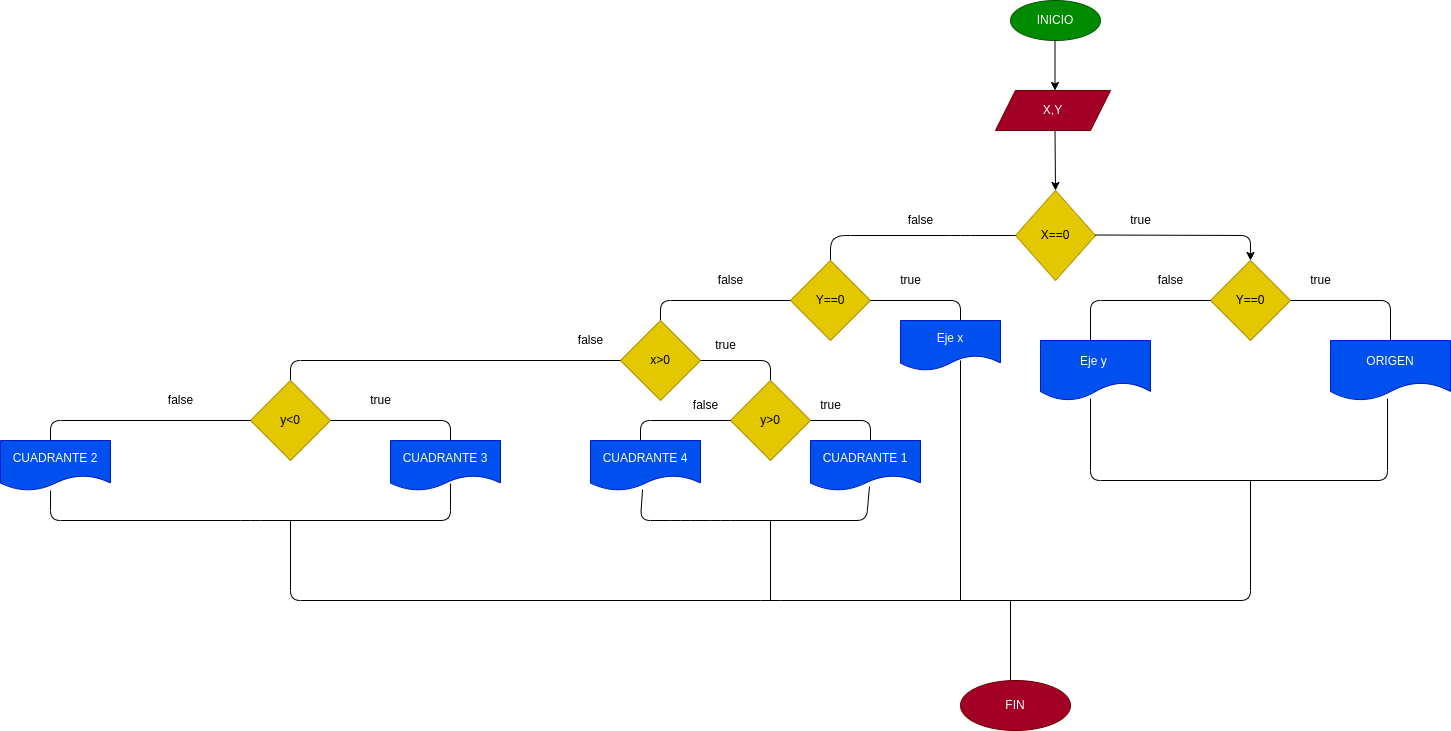

The diagram above was exported from draw.io. Its source (the exported page's mxGraphModel, read from the mxfile embedded in the PNG):
<mxGraphModel dx="2976" dy="397" grid="1" gridSize="10" guides="1" tooltips="1" connect="1" arrows="1" fold="1" page="1" pageScale="1" pageWidth="2339" pageHeight="3300" math="0" shadow="0">
  <root>
    <mxCell id="0" />
    <mxCell id="1" parent="0" />
    <mxCell id="2" value="INICIO" style="ellipse;whiteSpace=wrap;html=1;fillColor=#008a00;fontColor=#ffffff;strokeColor=#005700;" vertex="1" parent="1">
      <mxGeometry x="280" width="90" height="40" as="geometry" />
    </mxCell>
    <mxCell id="3" value="" style="endArrow=classic;html=1;" edge="1" parent="1">
      <mxGeometry width="50" height="50" relative="1" as="geometry">
        <mxPoint x="324.5" y="40" as="sourcePoint" />
        <mxPoint x="324.5" y="90" as="targetPoint" />
      </mxGeometry>
    </mxCell>
    <mxCell id="4" value="X,Y" style="shape=parallelogram;perimeter=parallelogramPerimeter;whiteSpace=wrap;html=1;fixedSize=1;fillColor=#a20025;fontColor=#ffffff;strokeColor=#6F0000;" vertex="1" parent="1">
      <mxGeometry x="265" y="90" width="115" height="40" as="geometry" />
    </mxCell>
    <mxCell id="5" value="" style="endArrow=classic;html=1;" edge="1" parent="1">
      <mxGeometry width="50" height="50" relative="1" as="geometry">
        <mxPoint x="324.5" y="130" as="sourcePoint" />
        <mxPoint x="325" y="190" as="targetPoint" />
      </mxGeometry>
    </mxCell>
    <mxCell id="6" value="X==0" style="rhombus;whiteSpace=wrap;html=1;fillColor=#e3c800;fontColor=#000000;strokeColor=#B09500;" vertex="1" parent="1">
      <mxGeometry x="285" y="190" width="80" height="90" as="geometry" />
    </mxCell>
    <mxCell id="7" value="" style="endArrow=none;html=1;entryX=0;entryY=0.5;entryDx=0;entryDy=0;" edge="1" parent="1" target="6">
      <mxGeometry width="50" height="50" relative="1" as="geometry">
        <mxPoint x="100" y="260" as="sourcePoint" />
        <mxPoint x="230" y="220" as="targetPoint" />
        <Array as="points">
          <mxPoint x="100" y="240" />
          <mxPoint x="110" y="235" />
          <mxPoint x="230" y="235" />
        </Array>
      </mxGeometry>
    </mxCell>
    <mxCell id="9" value="" style="endArrow=classic;html=1;" edge="1" parent="1">
      <mxGeometry width="50" height="50" relative="1" as="geometry">
        <mxPoint x="365" y="234.5" as="sourcePoint" />
        <mxPoint x="520" y="260" as="targetPoint" />
        <Array as="points">
          <mxPoint x="520" y="235" />
        </Array>
      </mxGeometry>
    </mxCell>
    <mxCell id="10" value="Y==0" style="rhombus;whiteSpace=wrap;html=1;fillColor=#e3c800;fontColor=#000000;strokeColor=#B09500;" vertex="1" parent="1">
      <mxGeometry x="60" y="260" width="80" height="80" as="geometry" />
    </mxCell>
    <mxCell id="11" value="Y==0" style="rhombus;whiteSpace=wrap;html=1;fillColor=#e3c800;fontColor=#000000;strokeColor=#B09500;" vertex="1" parent="1">
      <mxGeometry x="480" y="260" width="80" height="80" as="geometry" />
    </mxCell>
    <mxCell id="13" value="" style="endArrow=none;html=1;entryX=0;entryY=0.5;entryDx=0;entryDy=0;" edge="1" parent="1" target="10">
      <mxGeometry width="50" height="50" relative="1" as="geometry">
        <mxPoint x="-70" y="320" as="sourcePoint" />
        <mxPoint x="50" y="275" as="targetPoint" />
        <Array as="points">
          <mxPoint x="-70" y="300" />
        </Array>
      </mxGeometry>
    </mxCell>
    <mxCell id="14" value="x&amp;gt;0" style="rhombus;whiteSpace=wrap;html=1;fillColor=#e3c800;fontColor=#000000;strokeColor=#B09500;" vertex="1" parent="1">
      <mxGeometry x="-110" y="320" width="80" height="80" as="geometry" />
    </mxCell>
    <mxCell id="15" value="" style="endArrow=none;html=1;exitX=1;exitY=0.5;exitDx=0;exitDy=0;" edge="1" parent="1" source="10">
      <mxGeometry width="50" height="50" relative="1" as="geometry">
        <mxPoint x="170" y="320" as="sourcePoint" />
        <mxPoint x="230" y="320" as="targetPoint" />
        <Array as="points">
          <mxPoint x="230" y="300" />
        </Array>
      </mxGeometry>
    </mxCell>
    <mxCell id="16" value="Eje x" style="shape=document;whiteSpace=wrap;html=1;boundedLbl=1;fillColor=#0050ef;fontColor=#ffffff;strokeColor=#001DBC;" vertex="1" parent="1">
      <mxGeometry x="170" y="320" width="100" height="50" as="geometry" />
    </mxCell>
    <mxCell id="18" value="" style="endArrow=none;html=1;entryX=0;entryY=0.5;entryDx=0;entryDy=0;" edge="1" parent="1" target="14">
      <mxGeometry width="50" height="50" relative="1" as="geometry">
        <mxPoint x="-440" y="380" as="sourcePoint" />
        <mxPoint x="-170" y="335" as="targetPoint" />
        <Array as="points">
          <mxPoint x="-440" y="360" />
        </Array>
      </mxGeometry>
    </mxCell>
    <mxCell id="19" value="y&amp;lt;0" style="rhombus;whiteSpace=wrap;html=1;fillColor=#e3c800;fontColor=#000000;strokeColor=#B09500;" vertex="1" parent="1">
      <mxGeometry x="-480" y="380" width="80" height="80" as="geometry" />
    </mxCell>
    <mxCell id="20" value="" style="endArrow=none;html=1;entryX=0;entryY=0.5;entryDx=0;entryDy=0;" edge="1" parent="1" target="19">
      <mxGeometry width="50" height="50" relative="1" as="geometry">
        <mxPoint x="-680" y="440" as="sourcePoint" />
        <mxPoint x="-520" y="400" as="targetPoint" />
        <Array as="points">
          <mxPoint x="-680" y="420" />
        </Array>
      </mxGeometry>
    </mxCell>
    <mxCell id="22" value="" style="endArrow=none;html=1;exitX=1;exitY=0.5;exitDx=0;exitDy=0;" edge="1" parent="1" source="19">
      <mxGeometry width="50" height="50" relative="1" as="geometry">
        <mxPoint x="-400" y="445" as="sourcePoint" />
        <mxPoint x="-280" y="440" as="targetPoint" />
        <Array as="points">
          <mxPoint x="-280" y="420" />
        </Array>
      </mxGeometry>
    </mxCell>
    <mxCell id="23" value="" style="endArrow=none;html=1;exitX=1;exitY=0.5;exitDx=0;exitDy=0;" edge="1" parent="1" source="14">
      <mxGeometry width="50" height="50" relative="1" as="geometry">
        <mxPoint x="-30" y="400" as="sourcePoint" />
        <mxPoint x="40" y="380" as="targetPoint" />
        <Array as="points">
          <mxPoint x="40" y="360" />
        </Array>
      </mxGeometry>
    </mxCell>
    <mxCell id="24" value="y&amp;gt;0" style="rhombus;whiteSpace=wrap;html=1;fillColor=#e3c800;fontColor=#000000;strokeColor=#B09500;" vertex="1" parent="1">
      <mxGeometry y="380" width="80" height="80" as="geometry" />
    </mxCell>
    <mxCell id="25" value="" style="endArrow=none;html=1;entryX=0;entryY=0.5;entryDx=0;entryDy=0;" edge="1" parent="1" target="24">
      <mxGeometry width="50" height="50" relative="1" as="geometry">
        <mxPoint x="-90" y="440" as="sourcePoint" />
        <mxPoint x="-20" y="400" as="targetPoint" />
        <Array as="points">
          <mxPoint x="-90" y="420" />
        </Array>
      </mxGeometry>
    </mxCell>
    <mxCell id="26" value="" style="endArrow=none;html=1;exitX=1;exitY=0.5;exitDx=0;exitDy=0;" edge="1" parent="1" source="24">
      <mxGeometry width="50" height="50" relative="1" as="geometry">
        <mxPoint x="90" y="445" as="sourcePoint" />
        <mxPoint x="140" y="440" as="targetPoint" />
        <Array as="points">
          <mxPoint x="140" y="420" />
        </Array>
      </mxGeometry>
    </mxCell>
    <mxCell id="27" value="CUADRANTE 4" style="shape=document;whiteSpace=wrap;html=1;boundedLbl=1;fillColor=#0050ef;fontColor=#ffffff;strokeColor=#001DBC;" vertex="1" parent="1">
      <mxGeometry x="-140" y="440" width="110" height="50" as="geometry" />
    </mxCell>
    <mxCell id="28" value="CUADRANTE 1" style="shape=document;whiteSpace=wrap;html=1;boundedLbl=1;fillColor=#0050ef;fontColor=#ffffff;strokeColor=#001DBC;" vertex="1" parent="1">
      <mxGeometry x="80" y="440" width="110" height="50" as="geometry" />
    </mxCell>
    <mxCell id="29" value="CUADRANTE 2" style="shape=document;whiteSpace=wrap;html=1;boundedLbl=1;fillColor=#0050ef;fontColor=#ffffff;strokeColor=#001DBC;" vertex="1" parent="1">
      <mxGeometry x="-730" y="440" width="110" height="50" as="geometry" />
    </mxCell>
    <mxCell id="30" value="CUADRANTE 3" style="shape=document;whiteSpace=wrap;html=1;boundedLbl=1;fillColor=#0050ef;fontColor=#ffffff;strokeColor=#001DBC;" vertex="1" parent="1">
      <mxGeometry x="-340" y="440" width="110" height="50" as="geometry" />
    </mxCell>
    <mxCell id="31" value="" style="endArrow=none;html=1;exitX=0.455;exitY=1;exitDx=0;exitDy=0;exitPerimeter=0;entryX=0.545;entryY=0.86;entryDx=0;entryDy=0;entryPerimeter=0;" edge="1" parent="1" source="29" target="30">
      <mxGeometry width="50" height="50" relative="1" as="geometry">
        <mxPoint x="-680" y="540" as="sourcePoint" />
        <mxPoint x="-280" y="500" as="targetPoint" />
        <Array as="points">
          <mxPoint x="-680" y="520" />
          <mxPoint x="-480" y="520" />
          <mxPoint x="-280" y="520" />
        </Array>
      </mxGeometry>
    </mxCell>
    <mxCell id="32" value="" style="endArrow=none;html=1;exitX=0.473;exitY=0.98;exitDx=0;exitDy=0;exitPerimeter=0;entryX=0.536;entryY=0.92;entryDx=0;entryDy=0;entryPerimeter=0;" edge="1" parent="1" source="27" target="28">
      <mxGeometry width="50" height="50" relative="1" as="geometry">
        <mxPoint x="-90" y="520" as="sourcePoint" />
        <mxPoint x="160" y="520" as="targetPoint" />
        <Array as="points">
          <mxPoint x="-90" y="520" />
          <mxPoint x="-50" y="520" />
          <mxPoint x="-10" y="520" />
          <mxPoint x="136" y="520" />
        </Array>
      </mxGeometry>
    </mxCell>
    <mxCell id="33" value="" style="endArrow=none;html=1;" edge="1" parent="1">
      <mxGeometry width="50" height="50" relative="1" as="geometry">
        <mxPoint x="520" y="480" as="sourcePoint" />
        <mxPoint x="-440" y="520" as="targetPoint" />
        <Array as="points">
          <mxPoint x="520" y="600" />
          <mxPoint x="40" y="600" />
          <mxPoint x="-440" y="600" />
        </Array>
      </mxGeometry>
    </mxCell>
    <mxCell id="34" value="" style="endArrow=none;html=1;" edge="1" parent="1">
      <mxGeometry width="50" height="50" relative="1" as="geometry">
        <mxPoint x="40" y="600" as="sourcePoint" />
        <mxPoint x="40" y="520" as="targetPoint" />
      </mxGeometry>
    </mxCell>
    <mxCell id="35" value="" style="endArrow=none;html=1;" edge="1" parent="1">
      <mxGeometry width="50" height="50" relative="1" as="geometry">
        <mxPoint x="230" y="600" as="sourcePoint" />
        <mxPoint x="230" y="360" as="targetPoint" />
      </mxGeometry>
    </mxCell>
    <mxCell id="36" value="" style="endArrow=none;html=1;entryX=0;entryY=0.5;entryDx=0;entryDy=0;" edge="1" parent="1" target="11">
      <mxGeometry width="50" height="50" relative="1" as="geometry">
        <mxPoint x="360" y="340" as="sourcePoint" />
        <mxPoint x="470" y="290" as="targetPoint" />
        <Array as="points">
          <mxPoint x="360" y="300" />
        </Array>
      </mxGeometry>
    </mxCell>
    <mxCell id="37" value="" style="endArrow=none;html=1;" edge="1" parent="1">
      <mxGeometry width="50" height="50" relative="1" as="geometry">
        <mxPoint x="560" y="300" as="sourcePoint" />
        <mxPoint x="660" y="340" as="targetPoint" />
        <Array as="points">
          <mxPoint x="660" y="300" />
        </Array>
      </mxGeometry>
    </mxCell>
    <mxCell id="38" value="Eje y&amp;nbsp;" style="shape=document;whiteSpace=wrap;html=1;boundedLbl=1;fillColor=#0050ef;fontColor=#ffffff;strokeColor=#001DBC;" vertex="1" parent="1">
      <mxGeometry x="310" y="340" width="110" height="60" as="geometry" />
    </mxCell>
    <mxCell id="39" value="ORIGEN" style="shape=document;whiteSpace=wrap;html=1;boundedLbl=1;fillColor=#0050ef;fontColor=#ffffff;strokeColor=#001DBC;" vertex="1" parent="1">
      <mxGeometry x="600" y="340" width="120" height="60" as="geometry" />
    </mxCell>
    <mxCell id="40" value="" style="endArrow=none;html=1;entryX=0.455;entryY=0.967;entryDx=0;entryDy=0;entryPerimeter=0;exitX=0.475;exitY=0.967;exitDx=0;exitDy=0;exitPerimeter=0;" edge="1" parent="1" source="39" target="38">
      <mxGeometry width="50" height="50" relative="1" as="geometry">
        <mxPoint x="680" y="410" as="sourcePoint" />
        <mxPoint x="380" y="430" as="targetPoint" />
        <Array as="points">
          <mxPoint x="657" y="480" />
          <mxPoint x="360" y="480" />
        </Array>
      </mxGeometry>
    </mxCell>
    <mxCell id="41" value="" style="endArrow=none;html=1;" edge="1" parent="1">
      <mxGeometry width="50" height="50" relative="1" as="geometry">
        <mxPoint x="280" y="680" as="sourcePoint" />
        <mxPoint x="280" y="600" as="targetPoint" />
      </mxGeometry>
    </mxCell>
    <mxCell id="42" value="FIN" style="ellipse;whiteSpace=wrap;html=1;fillColor=#a20025;fontColor=#ffffff;strokeColor=#6F0000;" vertex="1" parent="1">
      <mxGeometry x="230" y="680" width="110" height="50" as="geometry" />
    </mxCell>
    <mxCell id="43" value="false" style="text;html=1;align=center;verticalAlign=middle;resizable=0;points=[];autosize=1;strokeColor=none;fillColor=none;" vertex="1" parent="1">
      <mxGeometry x="165" y="205" width="50" height="30" as="geometry" />
    </mxCell>
    <mxCell id="44" value="true" style="text;html=1;align=center;verticalAlign=middle;resizable=0;points=[];autosize=1;strokeColor=none;fillColor=none;" vertex="1" parent="1">
      <mxGeometry x="390" y="205" width="40" height="30" as="geometry" />
    </mxCell>
    <mxCell id="45" value="false" style="text;html=1;align=center;verticalAlign=middle;resizable=0;points=[];autosize=1;strokeColor=none;fillColor=none;" vertex="1" parent="1">
      <mxGeometry x="415" y="265" width="50" height="30" as="geometry" />
    </mxCell>
    <mxCell id="46" value="true" style="text;html=1;align=center;verticalAlign=middle;resizable=0;points=[];autosize=1;strokeColor=none;fillColor=none;" vertex="1" parent="1">
      <mxGeometry x="570" y="265" width="40" height="30" as="geometry" />
    </mxCell>
    <mxCell id="47" value="true" style="text;html=1;align=center;verticalAlign=middle;resizable=0;points=[];autosize=1;strokeColor=none;fillColor=none;" vertex="1" parent="1">
      <mxGeometry x="160" y="265" width="40" height="30" as="geometry" />
    </mxCell>
    <mxCell id="48" value="false" style="text;html=1;align=center;verticalAlign=middle;resizable=0;points=[];autosize=1;strokeColor=none;fillColor=none;" vertex="1" parent="1">
      <mxGeometry x="-25" y="265" width="50" height="30" as="geometry" />
    </mxCell>
    <mxCell id="49" value="true" style="text;html=1;align=center;verticalAlign=middle;resizable=0;points=[];autosize=1;strokeColor=none;fillColor=none;" vertex="1" parent="1">
      <mxGeometry x="-25" y="330" width="40" height="30" as="geometry" />
    </mxCell>
    <mxCell id="50" value="false" style="text;html=1;align=center;verticalAlign=middle;resizable=0;points=[];autosize=1;strokeColor=none;fillColor=none;" vertex="1" parent="1">
      <mxGeometry x="-165" y="325" width="50" height="30" as="geometry" />
    </mxCell>
    <mxCell id="51" value="true" style="text;html=1;align=center;verticalAlign=middle;resizable=0;points=[];autosize=1;strokeColor=none;fillColor=none;" vertex="1" parent="1">
      <mxGeometry x="80" y="390" width="40" height="30" as="geometry" />
    </mxCell>
    <mxCell id="52" value="false" style="text;html=1;align=center;verticalAlign=middle;resizable=0;points=[];autosize=1;strokeColor=none;fillColor=none;" vertex="1" parent="1">
      <mxGeometry x="-50" y="390" width="50" height="30" as="geometry" />
    </mxCell>
    <mxCell id="53" value="false" style="text;html=1;align=center;verticalAlign=middle;resizable=0;points=[];autosize=1;strokeColor=none;fillColor=none;" vertex="1" parent="1">
      <mxGeometry x="-575" y="385" width="50" height="30" as="geometry" />
    </mxCell>
    <mxCell id="54" value="true" style="text;html=1;align=center;verticalAlign=middle;resizable=0;points=[];autosize=1;strokeColor=none;fillColor=none;" vertex="1" parent="1">
      <mxGeometry x="-370" y="385" width="40" height="30" as="geometry" />
    </mxCell>
  </root>
</mxGraphModel>